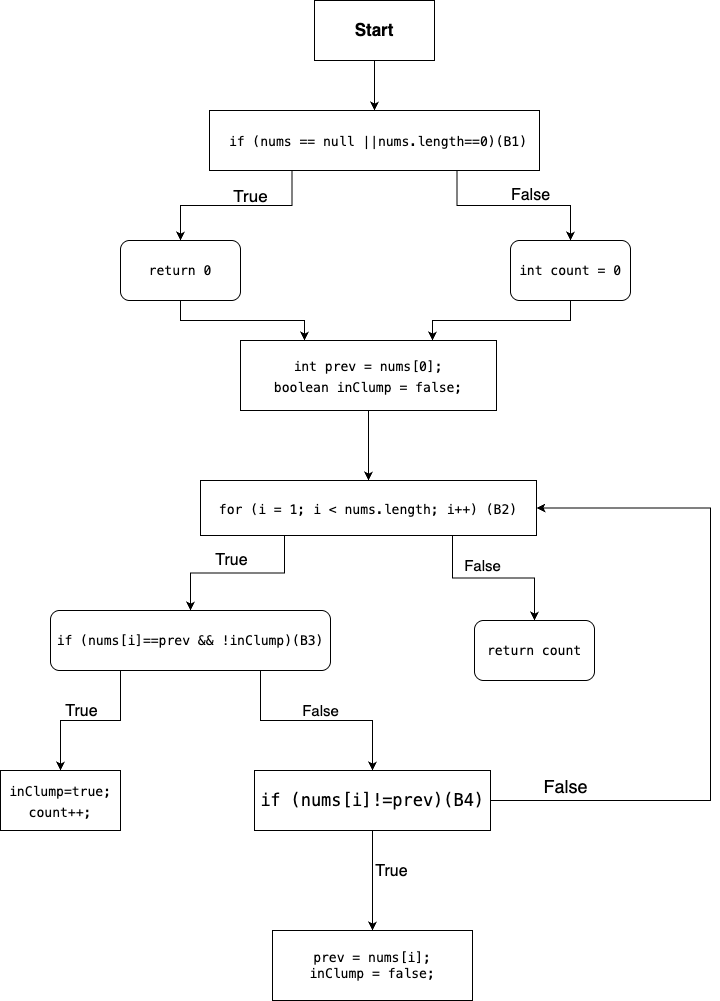

The diagram above was exported from draw.io. Its source (the exported page's mxGraphModel, read from the mxfile embedded in the PNG):
<mxGraphModel dx="1901" dy="1260" grid="1" gridSize="10" guides="1" tooltips="1" connect="1" arrows="1" fold="1" page="1" pageScale="1" pageWidth="827" pageHeight="1169" math="0" shadow="0">
  <root>
    <mxCell id="0" />
    <mxCell id="1" parent="0" />
    <mxCell id="Bm5WkvEt10i9_f7Mx4EP-22" style="edgeStyle=orthogonalEdgeStyle;rounded=0;orthogonalLoop=1;jettySize=auto;html=1;exitX=0.5;exitY=1;exitDx=0;exitDy=0;entryX=0.5;entryY=0;entryDx=0;entryDy=0;" edge="1" parent="1" source="Bm5WkvEt10i9_f7Mx4EP-1" target="Bm5WkvEt10i9_f7Mx4EP-2">
      <mxGeometry relative="1" as="geometry" />
    </mxCell>
    <mxCell id="Bm5WkvEt10i9_f7Mx4EP-1" value="Start" style="rounded=0;whiteSpace=wrap;html=1;fontSize=17;fontStyle=1;textShadow=0;" vertex="1" parent="1">
      <mxGeometry x="354" y="70" width="120" height="60" as="geometry" />
    </mxCell>
    <mxCell id="Bm5WkvEt10i9_f7Mx4EP-5" style="edgeStyle=orthogonalEdgeStyle;rounded=0;orthogonalLoop=1;jettySize=auto;html=1;exitX=0.25;exitY=1;exitDx=0;exitDy=0;entryX=0.5;entryY=0;entryDx=0;entryDy=0;" edge="1" parent="1" source="Bm5WkvEt10i9_f7Mx4EP-2" target="Bm5WkvEt10i9_f7Mx4EP-3">
      <mxGeometry relative="1" as="geometry" />
    </mxCell>
    <mxCell id="Bm5WkvEt10i9_f7Mx4EP-8" value="&lt;span style=&quot;font-size: 17px;&quot;&gt;True&lt;/span&gt;" style="edgeLabel;html=1;align=center;verticalAlign=middle;resizable=0;points=[];labelBackgroundColor=none;" vertex="1" connectable="0" parent="Bm5WkvEt10i9_f7Mx4EP-5">
      <mxGeometry x="-0.3799" relative="1" as="geometry">
        <mxPoint x="-21" y="-10" as="offset" />
      </mxGeometry>
    </mxCell>
    <mxCell id="Bm5WkvEt10i9_f7Mx4EP-6" style="edgeStyle=orthogonalEdgeStyle;rounded=0;orthogonalLoop=1;jettySize=auto;html=1;exitX=0.75;exitY=1;exitDx=0;exitDy=0;entryX=0.5;entryY=0;entryDx=0;entryDy=0;" edge="1" parent="1" source="Bm5WkvEt10i9_f7Mx4EP-2" target="Bm5WkvEt10i9_f7Mx4EP-4">
      <mxGeometry relative="1" as="geometry" />
    </mxCell>
    <mxCell id="Bm5WkvEt10i9_f7Mx4EP-2" value="&lt;span style=&quot;font-family: SFMono-Regular, Menlo, Monaco, Consolas, &amp;quot;Liberation Mono&amp;quot;, &amp;quot;Courier New&amp;quot;, monospace; font-size: 13.125px; letter-spacing: -0.05px; text-align: start; white-space-collapse: preserve;&quot;&gt;&lt;font style=&quot;color: rgb(0, 0, 0);&quot;&gt; if (nums == null ||nums.length==0)(B1)&lt;/font&gt;&lt;/span&gt;" style="rounded=0;whiteSpace=wrap;html=1;fontSize=17;" vertex="1" parent="1">
      <mxGeometry x="249" y="180" width="330" height="60" as="geometry" />
    </mxCell>
    <mxCell id="Bm5WkvEt10i9_f7Mx4EP-12" style="edgeStyle=orthogonalEdgeStyle;rounded=0;orthogonalLoop=1;jettySize=auto;html=1;exitX=0.5;exitY=1;exitDx=0;exitDy=0;entryX=0.25;entryY=0;entryDx=0;entryDy=0;" edge="1" parent="1" source="Bm5WkvEt10i9_f7Mx4EP-3" target="Bm5WkvEt10i9_f7Mx4EP-10">
      <mxGeometry relative="1" as="geometry">
        <mxPoint x="410" y="410" as="targetPoint" />
      </mxGeometry>
    </mxCell>
    <mxCell id="Bm5WkvEt10i9_f7Mx4EP-3" value="&lt;span style=&quot;font-family: SFMono-Regular, Menlo, Monaco, Consolas, &amp;quot;Liberation Mono&amp;quot;, &amp;quot;Courier New&amp;quot;, monospace; font-size: 13.125px; font-style: normal; font-variant-ligatures: normal; font-variant-caps: normal; font-weight: 400; letter-spacing: -0.05px; orphans: 2; text-align: start; text-indent: 0px; text-transform: none; widows: 2; word-spacing: 0px; -webkit-text-stroke-width: 0px; white-space: pre-wrap; text-decoration-thickness: initial; text-decoration-style: initial; text-decoration-color: initial; float: none; display: inline !important;&quot;&gt;return 0&lt;/span&gt;" style="rounded=1;whiteSpace=wrap;html=1;fontSize=16;labelBackgroundColor=default;fontColor=default;" vertex="1" parent="1">
      <mxGeometry x="160" y="310" width="120" height="60" as="geometry" />
    </mxCell>
    <mxCell id="Bm5WkvEt10i9_f7Mx4EP-13" style="edgeStyle=orthogonalEdgeStyle;rounded=0;orthogonalLoop=1;jettySize=auto;html=1;exitX=0.5;exitY=1;exitDx=0;exitDy=0;entryX=0.75;entryY=0;entryDx=0;entryDy=0;" edge="1" parent="1" source="Bm5WkvEt10i9_f7Mx4EP-4" target="Bm5WkvEt10i9_f7Mx4EP-10">
      <mxGeometry relative="1" as="geometry" />
    </mxCell>
    <mxCell id="Bm5WkvEt10i9_f7Mx4EP-4" value="&lt;span style=&quot;font-family: SFMono-Regular, Menlo, Monaco, Consolas, &amp;quot;Liberation Mono&amp;quot;, &amp;quot;Courier New&amp;quot;, monospace; font-size: 13.125px; font-style: normal; font-variant-ligatures: normal; font-variant-caps: normal; font-weight: 400; letter-spacing: -0.05px; orphans: 2; text-align: start; text-indent: 0px; text-transform: none; widows: 2; word-spacing: 0px; -webkit-text-stroke-width: 0px; white-space: pre-wrap; text-decoration-thickness: initial; text-decoration-style: initial; text-decoration-color: initial; float: none; display: inline !important;&quot;&gt;int count = 0&lt;/span&gt;" style="rounded=1;whiteSpace=wrap;html=1;labelBackgroundColor=default;fontColor=default;" vertex="1" parent="1">
      <mxGeometry x="550" y="310" width="120" height="60" as="geometry" />
    </mxCell>
    <mxCell id="Bm5WkvEt10i9_f7Mx4EP-9" value="&lt;font style=&quot;font-size: 16px;&quot;&gt;False&lt;/font&gt;" style="text;html=1;align=center;verticalAlign=middle;resizable=0;points=[];autosize=1;strokeColor=none;fillColor=none;" vertex="1" parent="1">
      <mxGeometry x="540" y="250" width="60" height="30" as="geometry" />
    </mxCell>
    <mxCell id="Bm5WkvEt10i9_f7Mx4EP-15" style="edgeStyle=orthogonalEdgeStyle;rounded=0;orthogonalLoop=1;jettySize=auto;html=1;exitX=0.5;exitY=1;exitDx=0;exitDy=0;entryX=0.5;entryY=0;entryDx=0;entryDy=0;" edge="1" parent="1" source="Bm5WkvEt10i9_f7Mx4EP-10" target="Bm5WkvEt10i9_f7Mx4EP-14">
      <mxGeometry relative="1" as="geometry" />
    </mxCell>
    <mxCell id="Bm5WkvEt10i9_f7Mx4EP-10" value="&lt;span style=&quot;font-family: SFMono-Regular, Menlo, Monaco, Consolas, &amp;quot;Liberation Mono&amp;quot;, &amp;quot;Courier New&amp;quot;, monospace; font-size: 13.125px; font-style: normal; font-variant-ligatures: normal; font-variant-caps: normal; font-weight: 400; letter-spacing: -0.05px; orphans: 2; text-align: start; text-indent: 0px; text-transform: none; widows: 2; word-spacing: 0px; -webkit-text-stroke-width: 0px; white-space: pre-wrap; text-decoration-thickness: initial; text-decoration-style: initial; text-decoration-color: initial; float: none; display: inline !important;&quot;&gt;int prev = nums[0];&lt;/span&gt;&lt;div&gt;&lt;span style=&quot;font-family: SFMono-Regular, Menlo, Monaco, Consolas, &amp;quot;Liberation Mono&amp;quot;, &amp;quot;Courier New&amp;quot;, monospace; font-size: 13.125px; letter-spacing: -0.05px; text-align: start; white-space-collapse: preserve; background-color: transparent; color: light-dark(rgb(0, 0, 0), rgb(255, 255, 255));&quot;&gt;boolean inClump = false;&lt;/span&gt;&lt;/div&gt;" style="rounded=0;whiteSpace=wrap;html=1;fontSize=17;labelBackgroundColor=none;fontColor=default;" vertex="1" parent="1">
      <mxGeometry x="280" y="410" width="256" height="70" as="geometry" />
    </mxCell>
    <mxCell id="Bm5WkvEt10i9_f7Mx4EP-18" style="edgeStyle=orthogonalEdgeStyle;rounded=0;orthogonalLoop=1;jettySize=auto;html=1;exitX=0.25;exitY=1;exitDx=0;exitDy=0;entryX=0.5;entryY=0;entryDx=0;entryDy=0;" edge="1" parent="1" source="Bm5WkvEt10i9_f7Mx4EP-14" target="Bm5WkvEt10i9_f7Mx4EP-16">
      <mxGeometry relative="1" as="geometry" />
    </mxCell>
    <mxCell id="Bm5WkvEt10i9_f7Mx4EP-20" value="&lt;span style=&quot;font-size: 16px;&quot;&gt;True&lt;/span&gt;" style="edgeLabel;html=1;align=center;verticalAlign=middle;resizable=0;points=[];labelBackgroundColor=none;" vertex="1" connectable="0" parent="Bm5WkvEt10i9_f7Mx4EP-18">
      <mxGeometry x="0.2221" y="-3" relative="1" as="geometry">
        <mxPoint x="11" y="-10" as="offset" />
      </mxGeometry>
    </mxCell>
    <mxCell id="Bm5WkvEt10i9_f7Mx4EP-19" style="edgeStyle=orthogonalEdgeStyle;rounded=0;orthogonalLoop=1;jettySize=auto;html=1;exitX=0.75;exitY=1;exitDx=0;exitDy=0;entryX=0.5;entryY=0;entryDx=0;entryDy=0;" edge="1" parent="1" source="Bm5WkvEt10i9_f7Mx4EP-14" target="Bm5WkvEt10i9_f7Mx4EP-17">
      <mxGeometry relative="1" as="geometry" />
    </mxCell>
    <mxCell id="Bm5WkvEt10i9_f7Mx4EP-21" value="&lt;span style=&quot;font-size: 15px;&quot;&gt;False&lt;/span&gt;" style="edgeLabel;html=1;align=center;verticalAlign=middle;resizable=0;points=[];" vertex="1" connectable="0" parent="Bm5WkvEt10i9_f7Mx4EP-19">
      <mxGeometry x="-0.2401" y="1" relative="1" as="geometry">
        <mxPoint x="8" y="-12" as="offset" />
      </mxGeometry>
    </mxCell>
    <UserObject label="&lt;span style=&quot;font-family: SFMono-Regular, Menlo, Monaco, Consolas, &amp;quot;Liberation Mono&amp;quot;, &amp;quot;Courier New&amp;quot;, monospace; font-size: 13.125px; font-style: normal; font-variant-ligatures: normal; font-variant-caps: normal; font-weight: 400; letter-spacing: -0.05px; orphans: 2; text-align: start; text-indent: 0px; text-transform: none; widows: 2; word-spacing: 0px; -webkit-text-stroke-width: 0px; white-space: pre-wrap; text-decoration-thickness: initial; text-decoration-style: initial; text-decoration-color: initial; float: none; display: inline !important;&quot;&gt;for (i = 1; i &amp;lt; nums.length; i++) (B2)&lt;/span&gt;" id="Bm5WkvEt10i9_f7Mx4EP-14">
      <mxCell style="rounded=0;whiteSpace=wrap;html=1;fontSize=17;labelBackgroundColor=none;fontColor=default;" vertex="1" parent="1">
        <mxGeometry x="240" y="550" width="336" height="55" as="geometry" />
      </mxCell>
    </UserObject>
    <mxCell id="Bm5WkvEt10i9_f7Mx4EP-25" style="edgeStyle=orthogonalEdgeStyle;rounded=0;orthogonalLoop=1;jettySize=auto;html=1;exitX=0.25;exitY=1;exitDx=0;exitDy=0;entryX=0.5;entryY=0;entryDx=0;entryDy=0;" edge="1" parent="1" source="Bm5WkvEt10i9_f7Mx4EP-16" target="Bm5WkvEt10i9_f7Mx4EP-23">
      <mxGeometry relative="1" as="geometry" />
    </mxCell>
    <mxCell id="Bm5WkvEt10i9_f7Mx4EP-26" style="edgeStyle=orthogonalEdgeStyle;rounded=0;orthogonalLoop=1;jettySize=auto;html=1;exitX=0.75;exitY=1;exitDx=0;exitDy=0;entryX=0.5;entryY=0;entryDx=0;entryDy=0;" edge="1" parent="1" source="Bm5WkvEt10i9_f7Mx4EP-16" target="Bm5WkvEt10i9_f7Mx4EP-24">
      <mxGeometry relative="1" as="geometry" />
    </mxCell>
    <mxCell id="Bm5WkvEt10i9_f7Mx4EP-16" value="&lt;span style=&quot;font-family: SFMono-Regular, Menlo, Monaco, Consolas, &amp;quot;Liberation Mono&amp;quot;, &amp;quot;Courier New&amp;quot;, monospace; font-size: 13.125px; font-style: normal; font-variant-ligatures: normal; font-variant-caps: normal; font-weight: 400; letter-spacing: -0.05px; orphans: 2; text-align: start; text-indent: 0px; text-transform: none; widows: 2; word-spacing: 0px; -webkit-text-stroke-width: 0px; white-space: pre-wrap; text-decoration-thickness: initial; text-decoration-style: initial; text-decoration-color: initial; float: none; display: inline !important;&quot;&gt;if (nums[i]==prev &amp;amp;&amp;amp; !inClump)(B3)&lt;/span&gt;" style="rounded=1;whiteSpace=wrap;html=1;labelBackgroundColor=none;fontColor=default;" vertex="1" parent="1">
      <mxGeometry x="90" y="680" width="280" height="60" as="geometry" />
    </mxCell>
    <mxCell id="Bm5WkvEt10i9_f7Mx4EP-17" value="&lt;span style=&quot;font-family: SFMono-Regular, Menlo, Monaco, Consolas, &amp;quot;Liberation Mono&amp;quot;, &amp;quot;Courier New&amp;quot;, monospace; font-size: 13.125px; font-style: normal; font-variant-ligatures: normal; font-variant-caps: normal; font-weight: 400; letter-spacing: -0.05px; orphans: 2; text-align: start; text-indent: 0px; text-transform: none; widows: 2; word-spacing: 0px; -webkit-text-stroke-width: 0px; white-space: pre-wrap; text-decoration-thickness: initial; text-decoration-style: initial; text-decoration-color: initial; float: none; display: inline !important;&quot;&gt;return count&lt;/span&gt;" style="rounded=1;whiteSpace=wrap;html=1;labelBackgroundColor=none;fontColor=default;" vertex="1" parent="1">
      <mxGeometry x="514" y="690" width="120" height="60" as="geometry" />
    </mxCell>
    <mxCell id="Bm5WkvEt10i9_f7Mx4EP-23" value="&lt;span style=&quot;font-family: SFMono-Regular, Menlo, Monaco, Consolas, &amp;quot;Liberation Mono&amp;quot;, &amp;quot;Courier New&amp;quot;, monospace; font-size: 13.125px; font-style: normal; font-variant-ligatures: normal; font-variant-caps: normal; font-weight: 400; letter-spacing: -0.05px; orphans: 2; text-align: start; text-indent: 0px; text-transform: none; widows: 2; word-spacing: 0px; -webkit-text-stroke-width: 0px; white-space: pre-wrap; text-decoration-thickness: initial; text-decoration-style: initial; text-decoration-color: initial; float: none; display: inline !important;&quot;&gt;inClump=true;&lt;/span&gt;&lt;div&gt;&lt;span style=&quot;font-family: SFMono-Regular, Menlo, Monaco, Consolas, &amp;quot;Liberation Mono&amp;quot;, &amp;quot;Courier New&amp;quot;, monospace; font-size: 13.125px; font-style: normal; font-variant-ligatures: normal; font-variant-caps: normal; font-weight: 400; letter-spacing: -0.05px; orphans: 2; text-align: start; text-indent: 0px; text-transform: none; widows: 2; word-spacing: 0px; -webkit-text-stroke-width: 0px; white-space: pre-wrap; text-decoration-thickness: initial; text-decoration-style: initial; text-decoration-color: initial; float: none; display: inline !important;&quot;&gt;&lt;span style=&quot;letter-spacing: -0.05px;&quot;&gt;count++;&lt;/span&gt;&lt;/span&gt;&lt;/div&gt;" style="rounded=0;whiteSpace=wrap;html=1;fontSize=17;labelBackgroundColor=none;fontColor=default;" vertex="1" parent="1">
      <mxGeometry x="40" y="840" width="120" height="60" as="geometry" />
    </mxCell>
    <mxCell id="Bm5WkvEt10i9_f7Mx4EP-30" style="edgeStyle=orthogonalEdgeStyle;rounded=0;orthogonalLoop=1;jettySize=auto;html=1;exitX=0.5;exitY=1;exitDx=0;exitDy=0;entryX=0.5;entryY=0;entryDx=0;entryDy=0;" edge="1" parent="1" source="Bm5WkvEt10i9_f7Mx4EP-24" target="Bm5WkvEt10i9_f7Mx4EP-29">
      <mxGeometry relative="1" as="geometry" />
    </mxCell>
    <mxCell id="Bm5WkvEt10i9_f7Mx4EP-31" style="edgeStyle=orthogonalEdgeStyle;rounded=0;orthogonalLoop=1;jettySize=auto;html=1;exitX=1;exitY=0.5;exitDx=0;exitDy=0;entryX=1;entryY=0.5;entryDx=0;entryDy=0;" edge="1" parent="1" source="Bm5WkvEt10i9_f7Mx4EP-24" target="Bm5WkvEt10i9_f7Mx4EP-14">
      <mxGeometry relative="1" as="geometry">
        <mxPoint x="780" y="570" as="targetPoint" />
        <Array as="points">
          <mxPoint x="750" y="870" />
          <mxPoint x="750" y="577" />
        </Array>
      </mxGeometry>
    </mxCell>
    <mxCell id="Bm5WkvEt10i9_f7Mx4EP-24" value="&lt;span style=&quot;font-family: SFMono-Regular, Menlo, Monaco, Consolas, &amp;quot;Liberation Mono&amp;quot;, &amp;quot;Courier New&amp;quot;, monospace; letter-spacing: -0.05px; text-align: start; white-space-collapse: preserve;&quot;&gt;if (nums[i]!=prev)(B4)&lt;/span&gt;" style="rounded=0;whiteSpace=wrap;html=1;fontSize=17;labelBackgroundColor=none;fontColor=default;" vertex="1" parent="1">
      <mxGeometry x="294" y="840" width="236" height="60" as="geometry" />
    </mxCell>
    <mxCell id="Bm5WkvEt10i9_f7Mx4EP-29" value="&lt;span style=&quot;font-family: SFMono-Regular, Menlo, Monaco, Consolas, &amp;quot;Liberation Mono&amp;quot;, &amp;quot;Courier New&amp;quot;, monospace; font-size: 13.125px; font-style: normal; font-variant-ligatures: normal; font-variant-caps: normal; font-weight: 400; letter-spacing: -0.05px; orphans: 2; text-align: start; text-indent: 0px; text-transform: none; widows: 2; word-spacing: 0px; -webkit-text-stroke-width: 0px; white-space: pre-wrap; text-decoration-thickness: initial; text-decoration-style: initial; text-decoration-color: initial; float: none; display: inline !important;&quot;&gt;prev = nums[i];&lt;/span&gt;&lt;div&gt;&lt;span style=&quot;font-family: SFMono-Regular, Menlo, Monaco, Consolas, &amp;quot;Liberation Mono&amp;quot;, &amp;quot;Courier New&amp;quot;, monospace; font-size: 13.125px; font-style: normal; font-variant-ligatures: normal; font-variant-caps: normal; font-weight: 400; letter-spacing: -0.05px; orphans: 2; text-align: start; text-indent: 0px; text-transform: none; widows: 2; word-spacing: 0px; -webkit-text-stroke-width: 0px; white-space: pre-wrap; text-decoration-thickness: initial; text-decoration-style: initial; text-decoration-color: initial; float: none; display: inline !important;&quot;&gt;inClump = false;&lt;/span&gt;&lt;/div&gt;" style="rounded=0;whiteSpace=wrap;html=1;labelBackgroundColor=none;fontColor=default;" vertex="1" parent="1">
      <mxGeometry x="312" y="1000" width="200" height="70" as="geometry" />
    </mxCell>
    <mxCell id="Bm5WkvEt10i9_f7Mx4EP-34" value="&lt;span style=&quot;font-size: 16px;&quot;&gt;True&lt;/span&gt;" style="edgeLabel;html=1;align=center;verticalAlign=middle;resizable=0;points=[];labelBackgroundColor=none;" vertex="1" connectable="0" parent="1">
      <mxGeometry x="120" y="780" as="geometry" />
    </mxCell>
    <mxCell id="Bm5WkvEt10i9_f7Mx4EP-35" value="&lt;span style=&quot;font-size: 16px;&quot;&gt;True&lt;/span&gt;" style="edgeLabel;html=1;align=center;verticalAlign=middle;resizable=0;points=[];labelBackgroundColor=none;" vertex="1" connectable="0" parent="1">
      <mxGeometry x="430" y="940" as="geometry" />
    </mxCell>
    <mxCell id="Bm5WkvEt10i9_f7Mx4EP-36" value="&lt;span style=&quot;font-size: 15px;&quot;&gt;False&lt;/span&gt;" style="edgeLabel;html=1;align=center;verticalAlign=middle;resizable=0;points=[];" vertex="1" connectable="0" parent="1">
      <mxGeometry x="350" y="780" as="geometry">
        <mxPoint x="9" y="-1" as="offset" />
      </mxGeometry>
    </mxCell>
    <mxCell id="Bm5WkvEt10i9_f7Mx4EP-37" value="&lt;span&gt;False&lt;/span&gt;" style="edgeLabel;html=1;align=center;verticalAlign=middle;resizable=0;points=[];fontSize=18;" vertex="1" connectable="0" parent="1">
      <mxGeometry x="634" y="860" as="geometry">
        <mxPoint x="-30" y="-5" as="offset" />
      </mxGeometry>
    </mxCell>
  </root>
</mxGraphModel>